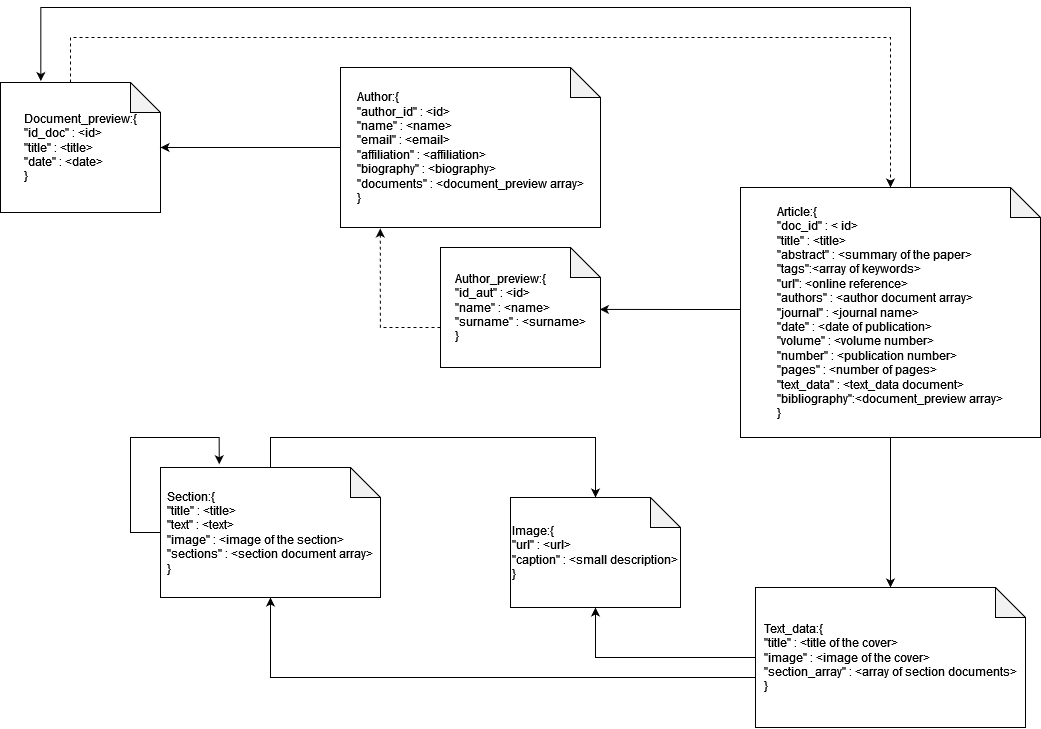

The diagram above was exported from draw.io. Its source (the exported page's mxGraphModel, read from the mxfile embedded in the PNG):
<mxGraphModel dx="1185" dy="650" grid="1" gridSize="10" guides="1" tooltips="1" connect="1" arrows="1" fold="1" page="1" pageScale="1" pageWidth="827" pageHeight="1169" math="0" shadow="0">
  <root>
    <mxCell id="0" />
    <mxCell id="1" parent="0" />
    <mxCell id="tRX-7IcpCwcu2b13mY7H-9" style="edgeStyle=orthogonalEdgeStyle;rounded=0;orthogonalLoop=1;jettySize=auto;html=1;entryX=0.5;entryY=0;entryDx=0;entryDy=0;entryPerimeter=0;" parent="1" source="tRX-7IcpCwcu2b13mY7H-1" target="tRX-7IcpCwcu2b13mY7H-5" edge="1">
      <mxGeometry relative="1" as="geometry" />
    </mxCell>
    <mxCell id="tRX-7IcpCwcu2b13mY7H-16" style="edgeStyle=orthogonalEdgeStyle;rounded=0;orthogonalLoop=1;jettySize=auto;html=1;entryX=0.996;entryY=0.516;entryDx=0;entryDy=0;entryPerimeter=0;" parent="1" source="tRX-7IcpCwcu2b13mY7H-1" target="tRX-7IcpCwcu2b13mY7H-8" edge="1">
      <mxGeometry relative="1" as="geometry">
        <Array as="points">
          <mxPoint x="940" y="452" />
          <mxPoint x="940" y="452" />
        </Array>
      </mxGeometry>
    </mxCell>
    <mxCell id="tRX-7IcpCwcu2b13mY7H-23" style="edgeStyle=orthogonalEdgeStyle;rounded=0;orthogonalLoop=1;jettySize=auto;html=1;entryX=0.252;entryY=-0.011;entryDx=0;entryDy=0;entryPerimeter=0;shadow=0;" parent="1" source="tRX-7IcpCwcu2b13mY7H-1" target="tRX-7IcpCwcu2b13mY7H-4" edge="1">
      <mxGeometry relative="1" as="geometry">
        <Array as="points">
          <mxPoint x="1150" y="150" />
          <mxPoint x="280" y="150" />
        </Array>
      </mxGeometry>
    </mxCell>
    <mxCell id="tRX-7IcpCwcu2b13mY7H-1" value="&lt;div style=&quot;text-align: left;&quot;&gt;&lt;span style=&quot;background-color: initial;&quot;&gt;Article:{&lt;/span&gt;&lt;/div&gt;&lt;div style=&quot;text-align: left;&quot;&gt;&quot;doc_id&quot; : &amp;lt; id&amp;gt;&lt;/div&gt;&lt;div style=&quot;text-align: left;&quot;&gt;&quot;title&quot; : &amp;lt;title&amp;gt;&lt;/div&gt;&lt;div style=&quot;text-align: left;&quot;&gt;&quot;abstract&quot; : &amp;lt;summary of the paper&amp;gt;&lt;/div&gt;&lt;div style=&quot;text-align: left;&quot;&gt;&quot;tags&quot;:&amp;lt;array of keywords&amp;gt;&lt;/div&gt;&lt;div style=&quot;text-align: left;&quot;&gt;&quot;url&quot;: &amp;lt;online reference&amp;gt;&lt;br&gt;&lt;/div&gt;&lt;div style=&quot;text-align: left;&quot;&gt;&quot;authors&quot; : &amp;lt;author document array&amp;gt;&lt;/div&gt;&lt;div style=&quot;text-align: left;&quot;&gt;&quot;journal&quot; : &amp;lt;journal name&amp;gt;&lt;/div&gt;&lt;div style=&quot;text-align: left;&quot;&gt;&quot;date&quot; : &amp;lt;date of publication&amp;gt;&lt;/div&gt;&lt;div style=&quot;text-align: left;&quot;&gt;&lt;div style=&quot;text-align: left;&quot;&gt;&quot;volume&quot; : &amp;lt;volume number&amp;gt;&lt;/div&gt;&lt;div style=&quot;text-align: left;&quot;&gt;&quot;number&quot; : &amp;lt;publication number&amp;gt;&lt;/div&gt;&lt;div style=&quot;text-align: left;&quot;&gt;&quot;pages&quot; : &amp;lt;number of pages&amp;gt;&lt;/div&gt;&lt;/div&gt;&lt;div style=&quot;text-align: left;&quot;&gt;&quot;text_data&quot; : &amp;lt;text_data document&amp;gt;&lt;/div&gt;&lt;div style=&quot;text-align: left;&quot;&gt;&quot;bibliography&quot;:&amp;lt;document_preview array&amp;gt;&lt;/div&gt;&lt;div style=&quot;text-align: left;&quot;&gt;&lt;span style=&quot;background-color: initial;&quot;&gt;}&lt;/span&gt;&lt;/div&gt;" style="shape=note;whiteSpace=wrap;html=1;backgroundOutline=1;darkOpacity=0.05;" parent="1" vertex="1">
      <mxGeometry x="980" y="330" width="300" height="250" as="geometry" />
    </mxCell>
    <mxCell id="tRX-7IcpCwcu2b13mY7H-2" value="&lt;div style=&quot;text-align: left;&quot;&gt;&lt;span style=&quot;background-color: initial;&quot;&gt;Image:{&lt;/span&gt;&lt;/div&gt;&lt;div style=&quot;text-align: left;&quot;&gt;&quot;url&quot; : &amp;lt;url&amp;gt;&lt;/div&gt;&lt;div style=&quot;text-align: left;&quot;&gt;&quot;caption&quot; : &amp;lt;small description&amp;gt;&lt;/div&gt;&lt;div style=&quot;text-align: left;&quot;&gt;&lt;span style=&quot;background-color: initial;&quot;&gt;}&lt;/span&gt;&lt;/div&gt;" style="shape=note;whiteSpace=wrap;html=1;backgroundOutline=1;darkOpacity=0.05;" parent="1" vertex="1">
      <mxGeometry x="750" y="640" width="170" height="110" as="geometry" />
    </mxCell>
    <mxCell id="tRX-7IcpCwcu2b13mY7H-14" style="edgeStyle=orthogonalEdgeStyle;rounded=0;orthogonalLoop=1;jettySize=auto;html=1;dashed=1;" parent="1" source="tRX-7IcpCwcu2b13mY7H-4" target="tRX-7IcpCwcu2b13mY7H-1" edge="1">
      <mxGeometry relative="1" as="geometry">
        <Array as="points">
          <mxPoint x="310" y="180" />
          <mxPoint x="1130" y="180" />
        </Array>
      </mxGeometry>
    </mxCell>
    <mxCell id="tRX-7IcpCwcu2b13mY7H-4" value="&lt;div style=&quot;text-align: left;&quot;&gt;&lt;span style=&quot;background-color: initial;&quot;&gt;Document_preview:{&lt;/span&gt;&lt;/div&gt;&lt;div style=&quot;text-align: left;&quot;&gt;&lt;span style=&quot;background-color: initial;&quot;&gt;&quot;id_doc&quot; : &amp;lt;id&amp;gt;&lt;/span&gt;&lt;/div&gt;&lt;div style=&quot;text-align: left;&quot;&gt;&lt;span style=&quot;background-color: initial;&quot;&gt;&quot;title&quot; : &amp;lt;title&amp;gt;&lt;/span&gt;&lt;/div&gt;&lt;div style=&quot;text-align: left;&quot;&gt;&lt;span style=&quot;background-color: initial;&quot;&gt;&quot;date&quot; : &amp;lt;date&amp;gt;&lt;/span&gt;&lt;/div&gt;&lt;div style=&quot;text-align: left;&quot;&gt;&lt;span style=&quot;background-color: initial;&quot;&gt;}&lt;/span&gt;&lt;/div&gt;" style="shape=note;whiteSpace=wrap;html=1;backgroundOutline=1;darkOpacity=0.05;" parent="1" vertex="1">
      <mxGeometry x="240" y="225" width="160" height="130" as="geometry" />
    </mxCell>
    <mxCell id="tRX-7IcpCwcu2b13mY7H-10" style="edgeStyle=orthogonalEdgeStyle;rounded=0;orthogonalLoop=1;jettySize=auto;html=1;entryX=0.5;entryY=1;entryDx=0;entryDy=0;entryPerimeter=0;" parent="1" source="tRX-7IcpCwcu2b13mY7H-5" target="tRX-7IcpCwcu2b13mY7H-2" edge="1">
      <mxGeometry relative="1" as="geometry">
        <mxPoint x="750" y="760" as="targetPoint" />
      </mxGeometry>
    </mxCell>
    <mxCell id="tRX-7IcpCwcu2b13mY7H-11" style="edgeStyle=orthogonalEdgeStyle;rounded=0;orthogonalLoop=1;jettySize=auto;html=1;entryX=0.5;entryY=1;entryDx=0;entryDy=0;entryPerimeter=0;" parent="1" source="tRX-7IcpCwcu2b13mY7H-5" target="tRX-7IcpCwcu2b13mY7H-6" edge="1">
      <mxGeometry relative="1" as="geometry">
        <Array as="points">
          <mxPoint x="510" y="820" />
        </Array>
      </mxGeometry>
    </mxCell>
    <mxCell id="tRX-7IcpCwcu2b13mY7H-5" value="&lt;div style=&quot;text-align: left;&quot;&gt;&lt;span style=&quot;background-color: initial;&quot;&gt;Text_data:{&lt;/span&gt;&lt;/div&gt;&lt;div style=&quot;text-align: left;&quot;&gt;&lt;span style=&quot;background-color: initial;&quot;&gt;&quot;title&quot; : &amp;lt;title of the cover&amp;gt;&lt;/span&gt;&lt;/div&gt;&lt;div style=&quot;text-align: left;&quot;&gt;&lt;span style=&quot;background-color: initial;&quot;&gt;&quot;image&quot; : &amp;lt;image of the cover&amp;gt;&lt;/span&gt;&lt;/div&gt;&lt;div style=&quot;text-align: left;&quot;&gt;&lt;span style=&quot;background-color: initial;&quot;&gt;&quot;section_array&quot; : &amp;lt;array of section documents&amp;gt;&lt;/span&gt;&lt;/div&gt;&lt;div style=&quot;text-align: left;&quot;&gt;&lt;span style=&quot;background-color: initial;&quot;&gt;}&lt;/span&gt;&lt;/div&gt;" style="shape=note;whiteSpace=wrap;html=1;backgroundOutline=1;darkOpacity=0.05;" parent="1" vertex="1">
      <mxGeometry x="995" y="730" width="270" height="140" as="geometry" />
    </mxCell>
    <mxCell id="tRX-7IcpCwcu2b13mY7H-12" style="edgeStyle=orthogonalEdgeStyle;rounded=0;orthogonalLoop=1;jettySize=auto;html=1;entryX=0.5;entryY=0;entryDx=0;entryDy=0;entryPerimeter=0;" parent="1" source="tRX-7IcpCwcu2b13mY7H-6" target="tRX-7IcpCwcu2b13mY7H-2" edge="1">
      <mxGeometry relative="1" as="geometry">
        <Array as="points">
          <mxPoint x="510" y="580" />
          <mxPoint x="835" y="580" />
        </Array>
      </mxGeometry>
    </mxCell>
    <mxCell id="tRX-7IcpCwcu2b13mY7H-6" value="&lt;div style=&quot;text-align: left;&quot;&gt;&lt;span style=&quot;background-color: initial;&quot;&gt;Section:{&lt;/span&gt;&lt;/div&gt;&lt;div style=&quot;text-align: left;&quot;&gt;&quot;title&quot; : &amp;lt;title&amp;gt;&lt;/div&gt;&lt;div style=&quot;text-align: left;&quot;&gt;&quot;text&quot; : &amp;lt;text&amp;gt;&lt;/div&gt;&lt;div style=&quot;text-align: left;&quot;&gt;&quot;image&quot; : &amp;lt;image of the section&amp;gt;&lt;/div&gt;&lt;div style=&quot;text-align: left;&quot;&gt;&quot;sections&quot; : &amp;lt;section document array&amp;gt;&lt;/div&gt;&lt;div style=&quot;text-align: left;&quot;&gt;&lt;span style=&quot;background-color: initial;&quot;&gt;}&lt;/span&gt;&lt;/div&gt;" style="shape=note;whiteSpace=wrap;html=1;backgroundOutline=1;darkOpacity=0.05;" parent="1" vertex="1">
      <mxGeometry x="400" y="610" width="220" height="130" as="geometry" />
    </mxCell>
    <mxCell id="tRX-7IcpCwcu2b13mY7H-17" style="edgeStyle=orthogonalEdgeStyle;rounded=0;orthogonalLoop=1;jettySize=auto;html=1;" parent="1" source="tRX-7IcpCwcu2b13mY7H-7" target="tRX-7IcpCwcu2b13mY7H-4" edge="1">
      <mxGeometry relative="1" as="geometry" />
    </mxCell>
    <mxCell id="tRX-7IcpCwcu2b13mY7H-7" value="&lt;div style=&quot;text-align: left;&quot;&gt;&lt;span style=&quot;background-color: initial;&quot;&gt;Author:{&lt;/span&gt;&lt;/div&gt;&lt;div style=&quot;text-align: left;&quot;&gt;&quot;author_id&quot; : &amp;lt;id&amp;gt;&lt;/div&gt;&lt;div style=&quot;text-align: left;&quot;&gt;&quot;name&quot; : &amp;lt;name&amp;gt;&lt;/div&gt;&lt;div style=&quot;text-align: left;&quot;&gt;&quot;email&quot; : &amp;lt;email&amp;gt;&lt;/div&gt;&lt;div style=&quot;text-align: left;&quot;&gt;&quot;affiliation&quot; : &amp;lt;affiliation&amp;gt;&lt;/div&gt;&lt;div style=&quot;text-align: left;&quot;&gt;&quot;biography&quot; : &amp;lt;biography&amp;gt;&lt;/div&gt;&lt;div style=&quot;text-align: left;&quot;&gt;&quot;documents&quot; : &amp;lt;document_preview array&amp;gt;&lt;/div&gt;&lt;div style=&quot;text-align: left;&quot;&gt;&lt;span style=&quot;background-color: initial;&quot;&gt;}&lt;/span&gt;&lt;/div&gt;" style="shape=note;whiteSpace=wrap;html=1;backgroundOutline=1;darkOpacity=0.05;" parent="1" vertex="1">
      <mxGeometry x="580" y="210" width="260" height="160" as="geometry" />
    </mxCell>
    <mxCell id="tRX-7IcpCwcu2b13mY7H-20" style="edgeStyle=orthogonalEdgeStyle;rounded=0;orthogonalLoop=1;jettySize=auto;html=1;entryX=0.153;entryY=1.006;entryDx=0;entryDy=0;entryPerimeter=0;shadow=0;dashed=1;" parent="1" source="tRX-7IcpCwcu2b13mY7H-8" target="tRX-7IcpCwcu2b13mY7H-7" edge="1">
      <mxGeometry relative="1" as="geometry">
        <Array as="points">
          <mxPoint x="620" y="470" />
        </Array>
      </mxGeometry>
    </mxCell>
    <mxCell id="tRX-7IcpCwcu2b13mY7H-8" value="&lt;div style=&quot;text-align: left;&quot;&gt;&lt;span style=&quot;background-color: initial;&quot;&gt;Author_preview:{&lt;/span&gt;&lt;/div&gt;&lt;div style=&quot;text-align: left;&quot;&gt;&lt;span style=&quot;background-color: initial;&quot;&gt;&quot;id_aut&quot; : &amp;lt;id&amp;gt;&lt;/span&gt;&lt;/div&gt;&lt;div style=&quot;text-align: left;&quot;&gt;&lt;span style=&quot;background-color: initial;&quot;&gt;&quot;name&quot; : &amp;lt;name&amp;gt;&lt;/span&gt;&lt;/div&gt;&lt;div style=&quot;text-align: left;&quot;&gt;&lt;span style=&quot;background-color: initial;&quot;&gt;&quot;surname&quot; : &amp;lt;surname&amp;gt;&lt;/span&gt;&lt;/div&gt;&lt;div style=&quot;text-align: left;&quot;&gt;&lt;span style=&quot;background-color: initial;&quot;&gt;}&lt;/span&gt;&lt;/div&gt;" style="shape=note;whiteSpace=wrap;html=1;backgroundOutline=1;darkOpacity=0.05;" parent="1" vertex="1">
      <mxGeometry x="680" y="390" width="160" height="120" as="geometry" />
    </mxCell>
    <mxCell id="tRX-7IcpCwcu2b13mY7H-18" style="edgeStyle=orthogonalEdgeStyle;rounded=0;orthogonalLoop=1;jettySize=auto;html=1;entryX=0.267;entryY=-0.025;entryDx=0;entryDy=0;entryPerimeter=0;" parent="1" source="tRX-7IcpCwcu2b13mY7H-6" target="tRX-7IcpCwcu2b13mY7H-6" edge="1">
      <mxGeometry relative="1" as="geometry">
        <mxPoint x="450" y="530" as="targetPoint" />
        <Array as="points">
          <mxPoint x="370" y="675" />
          <mxPoint x="370" y="580" />
          <mxPoint x="459" y="580" />
        </Array>
      </mxGeometry>
    </mxCell>
  </root>
</mxGraphModel>